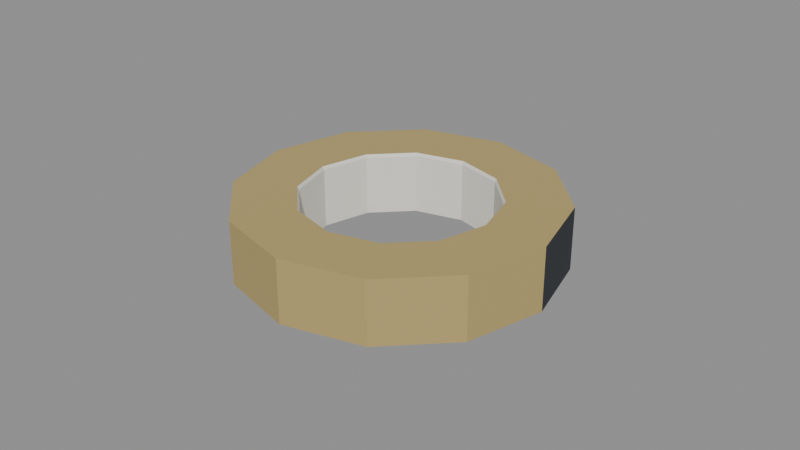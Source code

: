 # Source: tape_roll.blend  (saved by Blender 4.0.36; exported with 4.5.12 LTS)
import bpy
from mathutils import Matrix  # noqa: F401  (used for matrix-valued properties, if any)

bpy.ops.wm.read_factory_settings(use_empty=True)
scene = bpy.context.scene
scene.name = 'Scene'

# ---- materials (node trees are filled in below, after node groups)
mat_prop_tape_roll_straw = bpy.data.materials.new('Prop_tape_roll_straw')
mat_prop_tape_roll_straw.use_transparent_shadow = False
mat_prop_tape_roll_straw.diffuse_color = (0.47, 0.36, 0.14, 1.0)
mat_prop_tape_roll_paper = bpy.data.materials.new('Prop_tape_roll_paper')
mat_prop_tape_roll_paper.use_transparent_shadow = False
mat_prop_tape_roll_paper.diffuse_color = (0.8, 0.775, 0.7, 1.0)
mat_prop_tape_roll_ink = bpy.data.materials.new('Prop_tape_roll_ink')
mat_prop_tape_roll_ink.use_transparent_shadow = False
mat_prop_tape_roll_ink.diffuse_color = (0.03, 0.035, 0.045, 1.0)

# ---- material node trees
mat_prop_tape_roll_straw.use_nodes = True; mat_prop_tape_roll_straw.node_tree.nodes.clear()
_N = mat_prop_tape_roll_straw.node_tree.nodes; _L = mat_prop_tape_roll_straw.node_tree.links
n0 = _N.new('ShaderNodeBsdfPrincipled'); n0.name = 'Principled BSDF'; n0.location = (10, 300)
n0.inputs[0].default_value = (0.47, 0.36, 0.14, 1.0)
n0.inputs[3].default_value = 1.45
n1 = _N.new('ShaderNodeOutputMaterial'); n1.name = 'Material Output'; n1.location = (300, 300)
_L.new(n0.outputs[0], n1.inputs[0])
n1.is_active_output = True
mat_prop_tape_roll_paper.use_nodes = True; mat_prop_tape_roll_paper.node_tree.nodes.clear()
_N = mat_prop_tape_roll_paper.node_tree.nodes; _L = mat_prop_tape_roll_paper.node_tree.links
n0 = _N.new('ShaderNodeBsdfPrincipled'); n0.name = 'Principled BSDF'; n0.location = (10, 300)
n0.inputs[0].default_value = (0.8, 0.775, 0.7, 1.0)
n0.inputs[2].default_value = 0.9
n0.inputs[3].default_value = 1.45
n1 = _N.new('ShaderNodeOutputMaterial'); n1.name = 'Material Output'; n1.location = (300, 300)
_L.new(n0.outputs[0], n1.inputs[0])
n1.is_active_output = True
mat_prop_tape_roll_ink.use_nodes = True; mat_prop_tape_roll_ink.node_tree.nodes.clear()
_N = mat_prop_tape_roll_ink.node_tree.nodes; _L = mat_prop_tape_roll_ink.node_tree.links
n0 = _N.new('ShaderNodeBsdfPrincipled'); n0.name = 'Principled BSDF'; n0.location = (10, 300)
n0.inputs[0].default_value = (0.03, 0.035, 0.045, 1.0)
n0.inputs[2].default_value = 0.75
n0.inputs[3].default_value = 1.45
n1 = _N.new('ShaderNodeOutputMaterial'); n1.name = 'Material Output'; n1.location = (300, 300)
_L.new(n0.outputs[0], n1.inputs[0])
n1.is_active_output = True

# ---- meshes
me_tape_roll_mesh = bpy.data.meshes.new('tape_roll_Mesh')
me_tape_roll_mesh.from_pydata([(0.02598, 0.015, -0.01), (0.015, 0.02598, -0.01), (-0.03, 3.674e-18, -0.01), (0.05, 0.0, -0.01), (0.0433, 0.025, -0.01), (0.025, 0.0433, -0.01), (3.062e-18, 0.05, -0.01), (-0.025, 0.0433, -0.01), (-0.0433, 0.025, -0.01), (-0.05, 6.123e-18, -0.01), (-0.0433, -0.025, -0.01), (-0.025, -0.0433, -0.01), (-9.185e-18, -0.05, -0.01), (0.025, -0.0433, -0.01), (0.0433, -0.025, -0.01), (0.05, 0.0, 0.01), (0.0433, 0.025, 0.01), (0.025, 0.0433, 0.01), (3.062e-18, 0.05, 0.01), (-0.025, 0.0433, 0.01), (-0.0433, 0.025, 0.01), (-0.05, 6.123e-18, 0.01), (-0.0433, -0.025, 0.01), (-0.025, -0.0433, 0.01), (-9.185e-18, -0.05, 0.01), (0.025, -0.0433, 0.01), (0.0433, -0.025, 0.01), (0.0305, 0.0, 0.01), (0.02641, 0.01525, 0.01), (0.01525, 0.02641, 0.01), (1.868e-18, 0.0305, 0.01), (-0.01525, 0.02641, 0.01), (-0.02641, 0.01525, 0.01), (-0.0305, 3.735e-18, 0.01), (-0.02641, -0.01525, 0.01), (-0.01525, -0.02641, 0.01), (-5.603e-18, -0.0305, 0.01), (0.01525, -0.02641, 0.01), (0.02641, -0.01525, 0.01), (0.03, 0.0, 0.009), (0.02598, 0.015, 0.009), (0.015, 0.02598, 0.009), (1.837e-18, 0.03, 0.009), (-0.015, 0.02598, 0.009), (-0.02598, 0.015, 0.009), (-0.03, 3.674e-18, 0.009), (-0.02598, -0.015, 0.009), (-0.015, -0.02598, 0.009), (-5.511e-18, -0.03, 0.009), (0.015, -0.02598, 0.009), (0.02598, -0.015, 0.009), (0.03, 0.0, -0.009), (0.02598, 0.015, -0.009), (0.015, 0.02598, -0.009), (1.837e-18, 0.03, -0.009), (-0.015, 0.02598, -0.009), (-0.02598, 0.015, -0.009), (-0.03, 3.674e-18, -0.009), (-0.02598, -0.015, -0.009), (-0.015, -0.02598, -0.009), (-5.511e-18, -0.03, -0.009), (0.015, -0.02598, -0.009), (0.02598, -0.015, -0.009), (0.03, 0.0, -0.01), (1.837e-18, 0.03, -0.01), (-0.015, 0.02598, -0.01), (-0.02598, 0.015, -0.01), (-0.02598, -0.015, -0.01), (-0.015, -0.02598, -0.01), (-5.511e-18, -0.03, -0.01), (0.015, -0.02598, -0.01), (0.02598, -0.015, -0.01)], [], [(63, 4, 3), (0, 5, 4), (1, 6, 5), (64, 7, 6), (65, 8, 7), (66, 9, 8), (2, 10, 9), (67, 11, 10), (68, 12, 11), (69, 13, 12), (70, 14, 13), (71, 3, 14), (3, 16, 15), (4, 17, 16), (5, 18, 17), (6, 19, 18), (7, 20, 19), (8, 21, 20), (9, 22, 21), (10, 23, 22), (11, 24, 23), (12, 25, 24), (13, 26, 25), (14, 15, 26), (15, 28, 27), (16, 29, 28), (17, 30, 29), (18, 31, 30), (19, 32, 31), (20, 33, 32), (21, 34, 33), (22, 35, 34), (23, 36, 35), (24, 37, 36), (25, 38, 37), (26, 27, 38), (27, 40, 39), (28, 41, 40), (29, 42, 41), (30, 43, 42), (31, 44, 43), (32, 45, 44), (33, 46, 45), (34, 47, 46), (35, 48, 47), (36, 49, 48), (37, 50, 49), (38, 39, 50), (39, 52, 51), (40, 53, 52), (41, 54, 53), (42, 55, 54), (43, 56, 55), (44, 57, 56), (45, 58, 57), (46, 59, 58), (47, 60, 59), (48, 61, 60), (49, 62, 61), (50, 51, 62), (51, 0, 63), (52, 1, 0), (53, 64, 1), (54, 65, 64), (55, 66, 65), (56, 2, 66), (57, 67, 2), (58, 68, 67), (59, 69, 68), (60, 70, 69), (61, 71, 70), (62, 63, 71), (63, 0, 4), (0, 1, 5), (1, 64, 6), (64, 65, 7), (65, 66, 8), (66, 2, 9), (2, 67, 10), (67, 68, 11), (68, 69, 12), (69, 70, 13), (70, 71, 14), (71, 63, 3), (3, 4, 16), (4, 5, 17), (5, 6, 18), (6, 7, 19), (7, 8, 20), (8, 9, 21), (9, 10, 22), (10, 11, 23), (11, 12, 24), (12, 13, 25), (13, 14, 26), (14, 3, 15), (15, 16, 28), (16, 17, 29), (17, 18, 30), (18, 19, 31), (19, 20, 32), (20, 21, 33), (21, 22, 34), (22, 23, 35), (23, 24, 36), (24, 25, 37), (25, 26, 38), (26, 15, 27), (27, 28, 40), (28, 29, 41), (29, 30, 42), (30, 31, 43), (31, 32, 44), (32, 33, 45), (33, 34, 46), (34, 35, 47), (35, 36, 48), (36, 37, 49), (37, 38, 50), (38, 27, 39), (39, 40, 52), (40, 41, 53), (41, 42, 54), (42, 43, 55), (43, 44, 56), (44, 45, 57), (45, 46, 58), (46, 47, 59), (47, 48, 60), (48, 49, 61), (49, 50, 62), (50, 39, 51), (51, 52, 0), (52, 53, 1), (53, 54, 64), (54, 55, 65), (55, 56, 66), (56, 57, 2), (57, 58, 67), (58, 59, 68), (59, 60, 69), (60, 61, 70), (61, 62, 71), (62, 51, 63)])
me_tape_roll_mesh.polygons.foreach_set('material_index', [0, 0, 0, 0, 0, 0, 0, 0, 0, 0, 0, 0, 2, 0, 0, 0, 0, 0, 0, 0, 0, 0, 0, 0, 0, 0, 0, 0, 0, 0, 0, 0, 0, 0, 0, 0, 1, 1, 1, 1, 1, 1, 1, 1, 1, 1, 1, 1, 1, 1, 1, 1, 1, 1, 1, 1, 1, 1, 1, 1, 1, 1, 1, 1, 1, 1, 1, 1, 1, 1, 1, 1, 0, 0, 0, 0, 0, 0, 0, 0, 0, 0, 0, 0, 2, 0, 0, 0, 0, 0, 0, 0, 0, 0, 0, 0, 0, 0, 0, 0, 0, 0, 0, 0, 0, 0, 0, 0, 1, 1, 1, 1, 1, 1, 1, 1, 1, 1, 1, 1, 1, 1, 1, 1, 1, 1, 1, 1, 1, 1, 1, 1, 1, 1, 1, 1, 1, 1, 1, 1, 1, 1, 1, 1])
me_tape_roll_mesh.materials.append(mat_prop_tape_roll_straw)
me_tape_roll_mesh.materials.append(mat_prop_tape_roll_paper)
me_tape_roll_mesh.materials.append(mat_prop_tape_roll_ink)
me_tape_roll_mesh.update()

# ---- objects
ob_tape_roll = bpy.data.objects.new('tape_roll', me_tape_roll_mesh)

# ---- transforms, parenting, visibility, modifiers, constraints
ob_tape_roll.location = (0.0, 0.0, 0.0)

# ---- collection membership
scene.collection.objects.link(ob_tape_roll)

# ---- scene / render settings (as saved in the file)
scene.frame_start = 1; scene.frame_end = 250; scene.frame_set(1)
scene.render.engine = 'BLENDER_EEVEE_NEXT'
scene.cycles.sampling_pattern = 'TABULATED_SOBOL'
bpy.context.view_layer.update()

# ---- added for rendering (the .blend has no active camera and no usable light): camera, sun + grey world if the file has none
cam_auto = bpy.data.cameras.new('AutoCamera')
cam_auto.lens = 50.0
cam_auto.sensor_width = 36.0
cam_auto.clip_end = 1000.0
ob_auto_camera = bpy.data.objects.new('AutoCamera', cam_auto)
scene.collection.objects.link(ob_auto_camera)
ob_auto_camera.location = (0.185045, -0.222054, 0.148036)
ob_auto_camera.rotation_euler = (1.09748, -7.21219e-08, 0.694738)
scene.camera = ob_auto_camera
light_auto_sun = bpy.data.lights.new('AutoSun', 'SUN')
light_auto_sun.energy = 3.0
light_auto_sun.angle = 0.0523599
ob_auto_sun = bpy.data.objects.new('AutoSun', light_auto_sun)
scene.collection.objects.link(ob_auto_sun)
ob_auto_sun.rotation_euler = (0.872665, 0.174533, 0.523599)
if scene.world is None:
    world_auto = bpy.data.worlds.new('AutoWorld')
    world_auto.color = (0.3, 0.3, 0.3)
    scene.world = world_auto
bpy.context.view_layer.update()
